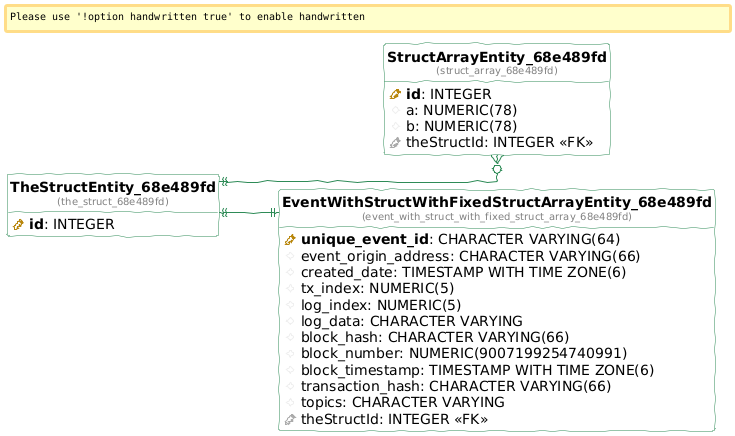

The diagram above was rendered by PlantUML. Its source (embedded in the PNG):
@startuml
!define table(ename, dbname) entity "<b>ename</b>\n<font size=10 color=gray>(dbname)</font>"

!define pkey(x) {field} <b><color:DarkGoldenRod><&key></color> x</b>
!define fkey(x) {field} <color:#AAAAAA><&key></color> x
!define column(x) {field} <color:#EFEFEF><&media-record></color> x

hide stereotypes
hide methods
hide circle

left to right direction

skinparam roundcorner 5
skinparam linetype ortho
skinparam shadowing false
skinparam handwritten true

skinparam class {
    BackgroundColor white
    ArrowColor seagreen
    BorderColor seagreen
}


table( StructArrayEntity_68e489fd, struct_array_68e489fd ) as struct_array_68e489fd {
  pkey( id ): INTEGER 
  column( a ): NUMERIC(78) 
  column( b ): NUMERIC(78) 
  fkey( theStructId ): INTEGER <<FK>>
}

table( EventWithStructWithFixedStructArrayEntity_68e489fd, event_with_struct_with_fixed_struct_array_68e489fd ) as event_with_struct_with_fixed_struct_array_68e489fd {
  pkey( unique_event_id ): CHARACTER VARYING(64) 
  column( event_origin_address ): CHARACTER VARYING(66) 
  column( created_date ): TIMESTAMP WITH TIME ZONE(6) 
  column( tx_index ): NUMERIC(5) 
  column( log_index ): NUMERIC(5) 
  column( log_data ): CHARACTER VARYING 
  column( block_hash ): CHARACTER VARYING(66) 
  column( block_number ): NUMERIC(9007199254740991) 
  column( block_timestamp ): TIMESTAMP WITH TIME ZONE(6) 
  column( transaction_hash ): CHARACTER VARYING(66) 
  column( topics ): CHARACTER VARYING 
  fkey( theStructId ): INTEGER <<FK>>
}

table( TheStructEntity_68e489fd, the_struct_68e489fd ) as the_struct_68e489fd {
  pkey( id ): INTEGER 
}

"the_struct_68e489fd" ||--o{ "struct_array_68e489fd"
"the_struct_68e489fd" ||--|| "event_with_struct_with_fixed_struct_array_68e489fd"
@enduml